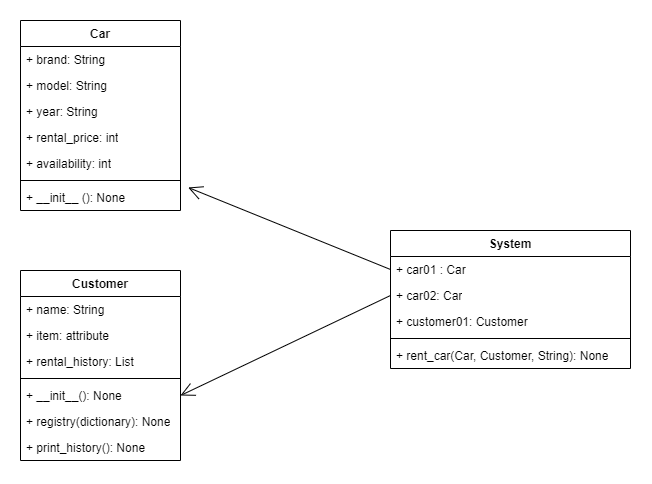

The diagram above was exported from draw.io. Its source (the exported page's mxGraphModel, read from the mxfile embedded in the PNG):
<mxGraphModel dx="1221" dy="588" grid="1" gridSize="10" guides="1" tooltips="1" connect="1" arrows="1" fold="1" page="1" pageScale="1" pageWidth="827" pageHeight="1169" math="0" shadow="0">
  <root>
    <mxCell id="WIyWlLk6GJQsqaUBKTNV-0" />
    <mxCell id="WIyWlLk6GJQsqaUBKTNV-1" parent="WIyWlLk6GJQsqaUBKTNV-0" />
    <mxCell id="L-Cui_jJ8C1YGyruY0qV-1" value="Car" style="swimlane;fontStyle=1;align=center;verticalAlign=top;childLayout=stackLayout;horizontal=1;startSize=26;horizontalStack=0;resizeParent=1;resizeParentMax=0;resizeLast=0;collapsible=1;marginBottom=0;whiteSpace=wrap;html=1;" vertex="1" parent="WIyWlLk6GJQsqaUBKTNV-1">
      <mxGeometry x="80" y="90" width="160" height="190" as="geometry" />
    </mxCell>
    <mxCell id="L-Cui_jJ8C1YGyruY0qV-2" value="+ brand: String" style="text;strokeColor=none;fillColor=none;align=left;verticalAlign=top;spacingLeft=4;spacingRight=4;overflow=hidden;rotatable=0;points=[[0,0.5],[1,0.5]];portConstraint=eastwest;whiteSpace=wrap;html=1;" vertex="1" parent="L-Cui_jJ8C1YGyruY0qV-1">
      <mxGeometry y="26" width="160" height="26" as="geometry" />
    </mxCell>
    <mxCell id="L-Cui_jJ8C1YGyruY0qV-6" value="+ model: String" style="text;strokeColor=none;fillColor=none;align=left;verticalAlign=top;spacingLeft=4;spacingRight=4;overflow=hidden;rotatable=0;points=[[0,0.5],[1,0.5]];portConstraint=eastwest;whiteSpace=wrap;html=1;" vertex="1" parent="L-Cui_jJ8C1YGyruY0qV-1">
      <mxGeometry y="52" width="160" height="26" as="geometry" />
    </mxCell>
    <mxCell id="L-Cui_jJ8C1YGyruY0qV-7" value="+ year: String" style="text;strokeColor=none;fillColor=none;align=left;verticalAlign=top;spacingLeft=4;spacingRight=4;overflow=hidden;rotatable=0;points=[[0,0.5],[1,0.5]];portConstraint=eastwest;whiteSpace=wrap;html=1;" vertex="1" parent="L-Cui_jJ8C1YGyruY0qV-1">
      <mxGeometry y="78" width="160" height="26" as="geometry" />
    </mxCell>
    <mxCell id="L-Cui_jJ8C1YGyruY0qV-8" value="+ rental_price: int" style="text;strokeColor=none;fillColor=none;align=left;verticalAlign=top;spacingLeft=4;spacingRight=4;overflow=hidden;rotatable=0;points=[[0,0.5],[1,0.5]];portConstraint=eastwest;whiteSpace=wrap;html=1;" vertex="1" parent="L-Cui_jJ8C1YGyruY0qV-1">
      <mxGeometry y="104" width="160" height="26" as="geometry" />
    </mxCell>
    <mxCell id="L-Cui_jJ8C1YGyruY0qV-9" value="+ availability: int" style="text;strokeColor=none;fillColor=none;align=left;verticalAlign=top;spacingLeft=4;spacingRight=4;overflow=hidden;rotatable=0;points=[[0,0.5],[1,0.5]];portConstraint=eastwest;whiteSpace=wrap;html=1;" vertex="1" parent="L-Cui_jJ8C1YGyruY0qV-1">
      <mxGeometry y="130" width="160" height="26" as="geometry" />
    </mxCell>
    <mxCell id="L-Cui_jJ8C1YGyruY0qV-3" value="" style="line;strokeWidth=1;fillColor=none;align=left;verticalAlign=middle;spacingTop=-1;spacingLeft=3;spacingRight=3;rotatable=0;labelPosition=right;points=[];portConstraint=eastwest;strokeColor=inherit;" vertex="1" parent="L-Cui_jJ8C1YGyruY0qV-1">
      <mxGeometry y="156" width="160" height="8" as="geometry" />
    </mxCell>
    <mxCell id="L-Cui_jJ8C1YGyruY0qV-4" value="+ __init__ (): None" style="text;strokeColor=none;fillColor=none;align=left;verticalAlign=top;spacingLeft=4;spacingRight=4;overflow=hidden;rotatable=0;points=[[0,0.5],[1,0.5]];portConstraint=eastwest;whiteSpace=wrap;html=1;" vertex="1" parent="L-Cui_jJ8C1YGyruY0qV-1">
      <mxGeometry y="164" width="160" height="26" as="geometry" />
    </mxCell>
    <mxCell id="L-Cui_jJ8C1YGyruY0qV-10" value="Customer" style="swimlane;fontStyle=1;align=center;verticalAlign=top;childLayout=stackLayout;horizontal=1;startSize=26;horizontalStack=0;resizeParent=1;resizeParentMax=0;resizeLast=0;collapsible=1;marginBottom=0;whiteSpace=wrap;html=1;" vertex="1" parent="WIyWlLk6GJQsqaUBKTNV-1">
      <mxGeometry x="80" y="340" width="160" height="190" as="geometry" />
    </mxCell>
    <mxCell id="L-Cui_jJ8C1YGyruY0qV-11" value="+ name: String" style="text;strokeColor=none;fillColor=none;align=left;verticalAlign=top;spacingLeft=4;spacingRight=4;overflow=hidden;rotatable=0;points=[[0,0.5],[1,0.5]];portConstraint=eastwest;whiteSpace=wrap;html=1;" vertex="1" parent="L-Cui_jJ8C1YGyruY0qV-10">
      <mxGeometry y="26" width="160" height="26" as="geometry" />
    </mxCell>
    <mxCell id="L-Cui_jJ8C1YGyruY0qV-15" value="+ item: attribute" style="text;strokeColor=none;fillColor=none;align=left;verticalAlign=top;spacingLeft=4;spacingRight=4;overflow=hidden;rotatable=0;points=[[0,0.5],[1,0.5]];portConstraint=eastwest;whiteSpace=wrap;html=1;" vertex="1" parent="L-Cui_jJ8C1YGyruY0qV-10">
      <mxGeometry y="52" width="160" height="26" as="geometry" />
    </mxCell>
    <mxCell id="L-Cui_jJ8C1YGyruY0qV-14" value="+ rental_history: List" style="text;strokeColor=none;fillColor=none;align=left;verticalAlign=top;spacingLeft=4;spacingRight=4;overflow=hidden;rotatable=0;points=[[0,0.5],[1,0.5]];portConstraint=eastwest;whiteSpace=wrap;html=1;" vertex="1" parent="L-Cui_jJ8C1YGyruY0qV-10">
      <mxGeometry y="78" width="160" height="26" as="geometry" />
    </mxCell>
    <mxCell id="L-Cui_jJ8C1YGyruY0qV-12" value="" style="line;strokeWidth=1;fillColor=none;align=left;verticalAlign=middle;spacingTop=-1;spacingLeft=3;spacingRight=3;rotatable=0;labelPosition=right;points=[];portConstraint=eastwest;strokeColor=inherit;" vertex="1" parent="L-Cui_jJ8C1YGyruY0qV-10">
      <mxGeometry y="104" width="160" height="8" as="geometry" />
    </mxCell>
    <mxCell id="L-Cui_jJ8C1YGyruY0qV-13" value="+ __init__(): None" style="text;strokeColor=none;fillColor=none;align=left;verticalAlign=top;spacingLeft=4;spacingRight=4;overflow=hidden;rotatable=0;points=[[0,0.5],[1,0.5]];portConstraint=eastwest;whiteSpace=wrap;html=1;" vertex="1" parent="L-Cui_jJ8C1YGyruY0qV-10">
      <mxGeometry y="112" width="160" height="26" as="geometry" />
    </mxCell>
    <mxCell id="L-Cui_jJ8C1YGyruY0qV-16" value="+ registry(dictionary): None" style="text;strokeColor=none;fillColor=none;align=left;verticalAlign=top;spacingLeft=4;spacingRight=4;overflow=hidden;rotatable=0;points=[[0,0.5],[1,0.5]];portConstraint=eastwest;whiteSpace=wrap;html=1;" vertex="1" parent="L-Cui_jJ8C1YGyruY0qV-10">
      <mxGeometry y="138" width="160" height="26" as="geometry" />
    </mxCell>
    <mxCell id="L-Cui_jJ8C1YGyruY0qV-17" value="+ print_history(): None" style="text;strokeColor=none;fillColor=none;align=left;verticalAlign=top;spacingLeft=4;spacingRight=4;overflow=hidden;rotatable=0;points=[[0,0.5],[1,0.5]];portConstraint=eastwest;whiteSpace=wrap;html=1;" vertex="1" parent="L-Cui_jJ8C1YGyruY0qV-10">
      <mxGeometry y="164" width="160" height="26" as="geometry" />
    </mxCell>
    <mxCell id="L-Cui_jJ8C1YGyruY0qV-18" value="System" style="swimlane;fontStyle=1;align=center;verticalAlign=top;childLayout=stackLayout;horizontal=1;startSize=26;horizontalStack=0;resizeParent=1;resizeParentMax=0;resizeLast=0;collapsible=1;marginBottom=0;whiteSpace=wrap;html=1;" vertex="1" parent="WIyWlLk6GJQsqaUBKTNV-1">
      <mxGeometry x="450" y="300" width="240" height="138" as="geometry" />
    </mxCell>
    <mxCell id="L-Cui_jJ8C1YGyruY0qV-19" value="+ car01 : Car" style="text;strokeColor=none;fillColor=none;align=left;verticalAlign=top;spacingLeft=4;spacingRight=4;overflow=hidden;rotatable=0;points=[[0,0.5],[1,0.5]];portConstraint=eastwest;whiteSpace=wrap;html=1;" vertex="1" parent="L-Cui_jJ8C1YGyruY0qV-18">
      <mxGeometry y="26" width="240" height="26" as="geometry" />
    </mxCell>
    <mxCell id="L-Cui_jJ8C1YGyruY0qV-22" value="+ car02: Car" style="text;strokeColor=none;fillColor=none;align=left;verticalAlign=top;spacingLeft=4;spacingRight=4;overflow=hidden;rotatable=0;points=[[0,0.5],[1,0.5]];portConstraint=eastwest;whiteSpace=wrap;html=1;" vertex="1" parent="L-Cui_jJ8C1YGyruY0qV-18">
      <mxGeometry y="52" width="240" height="26" as="geometry" />
    </mxCell>
    <mxCell id="L-Cui_jJ8C1YGyruY0qV-23" value="+ customer01: Customer" style="text;strokeColor=none;fillColor=none;align=left;verticalAlign=top;spacingLeft=4;spacingRight=4;overflow=hidden;rotatable=0;points=[[0,0.5],[1,0.5]];portConstraint=eastwest;whiteSpace=wrap;html=1;" vertex="1" parent="L-Cui_jJ8C1YGyruY0qV-18">
      <mxGeometry y="78" width="240" height="26" as="geometry" />
    </mxCell>
    <mxCell id="L-Cui_jJ8C1YGyruY0qV-20" value="" style="line;strokeWidth=1;fillColor=none;align=left;verticalAlign=middle;spacingTop=-1;spacingLeft=3;spacingRight=3;rotatable=0;labelPosition=right;points=[];portConstraint=eastwest;strokeColor=inherit;" vertex="1" parent="L-Cui_jJ8C1YGyruY0qV-18">
      <mxGeometry y="104" width="240" height="8" as="geometry" />
    </mxCell>
    <mxCell id="L-Cui_jJ8C1YGyruY0qV-21" value="+ rent_car(Car, Customer, String): None" style="text;strokeColor=none;fillColor=none;align=left;verticalAlign=top;spacingLeft=4;spacingRight=4;overflow=hidden;rotatable=0;points=[[0,0.5],[1,0.5]];portConstraint=eastwest;whiteSpace=wrap;html=1;" vertex="1" parent="L-Cui_jJ8C1YGyruY0qV-18">
      <mxGeometry y="112" width="240" height="26" as="geometry" />
    </mxCell>
    <mxCell id="L-Cui_jJ8C1YGyruY0qV-24" value="" style="endArrow=open;endFill=1;endSize=12;html=1;rounded=0;exitX=0;exitY=0.5;exitDx=0;exitDy=0;entryX=1;entryY=0.5;entryDx=0;entryDy=0;" edge="1" parent="WIyWlLk6GJQsqaUBKTNV-1" source="L-Cui_jJ8C1YGyruY0qV-22" target="L-Cui_jJ8C1YGyruY0qV-13">
      <mxGeometry width="160" relative="1" as="geometry">
        <mxPoint x="220" y="450" as="sourcePoint" />
        <mxPoint x="380" y="450" as="targetPoint" />
      </mxGeometry>
    </mxCell>
    <mxCell id="L-Cui_jJ8C1YGyruY0qV-26" value="" style="endArrow=open;endFill=1;endSize=12;html=1;rounded=0;exitX=0;exitY=0.5;exitDx=0;exitDy=0;entryX=1.048;entryY=0.115;entryDx=0;entryDy=0;entryPerimeter=0;" edge="1" parent="WIyWlLk6GJQsqaUBKTNV-1" source="L-Cui_jJ8C1YGyruY0qV-19" target="L-Cui_jJ8C1YGyruY0qV-4">
      <mxGeometry width="160" relative="1" as="geometry">
        <mxPoint x="330" y="330" as="sourcePoint" />
        <mxPoint x="490" y="330" as="targetPoint" />
      </mxGeometry>
    </mxCell>
  </root>
</mxGraphModel>